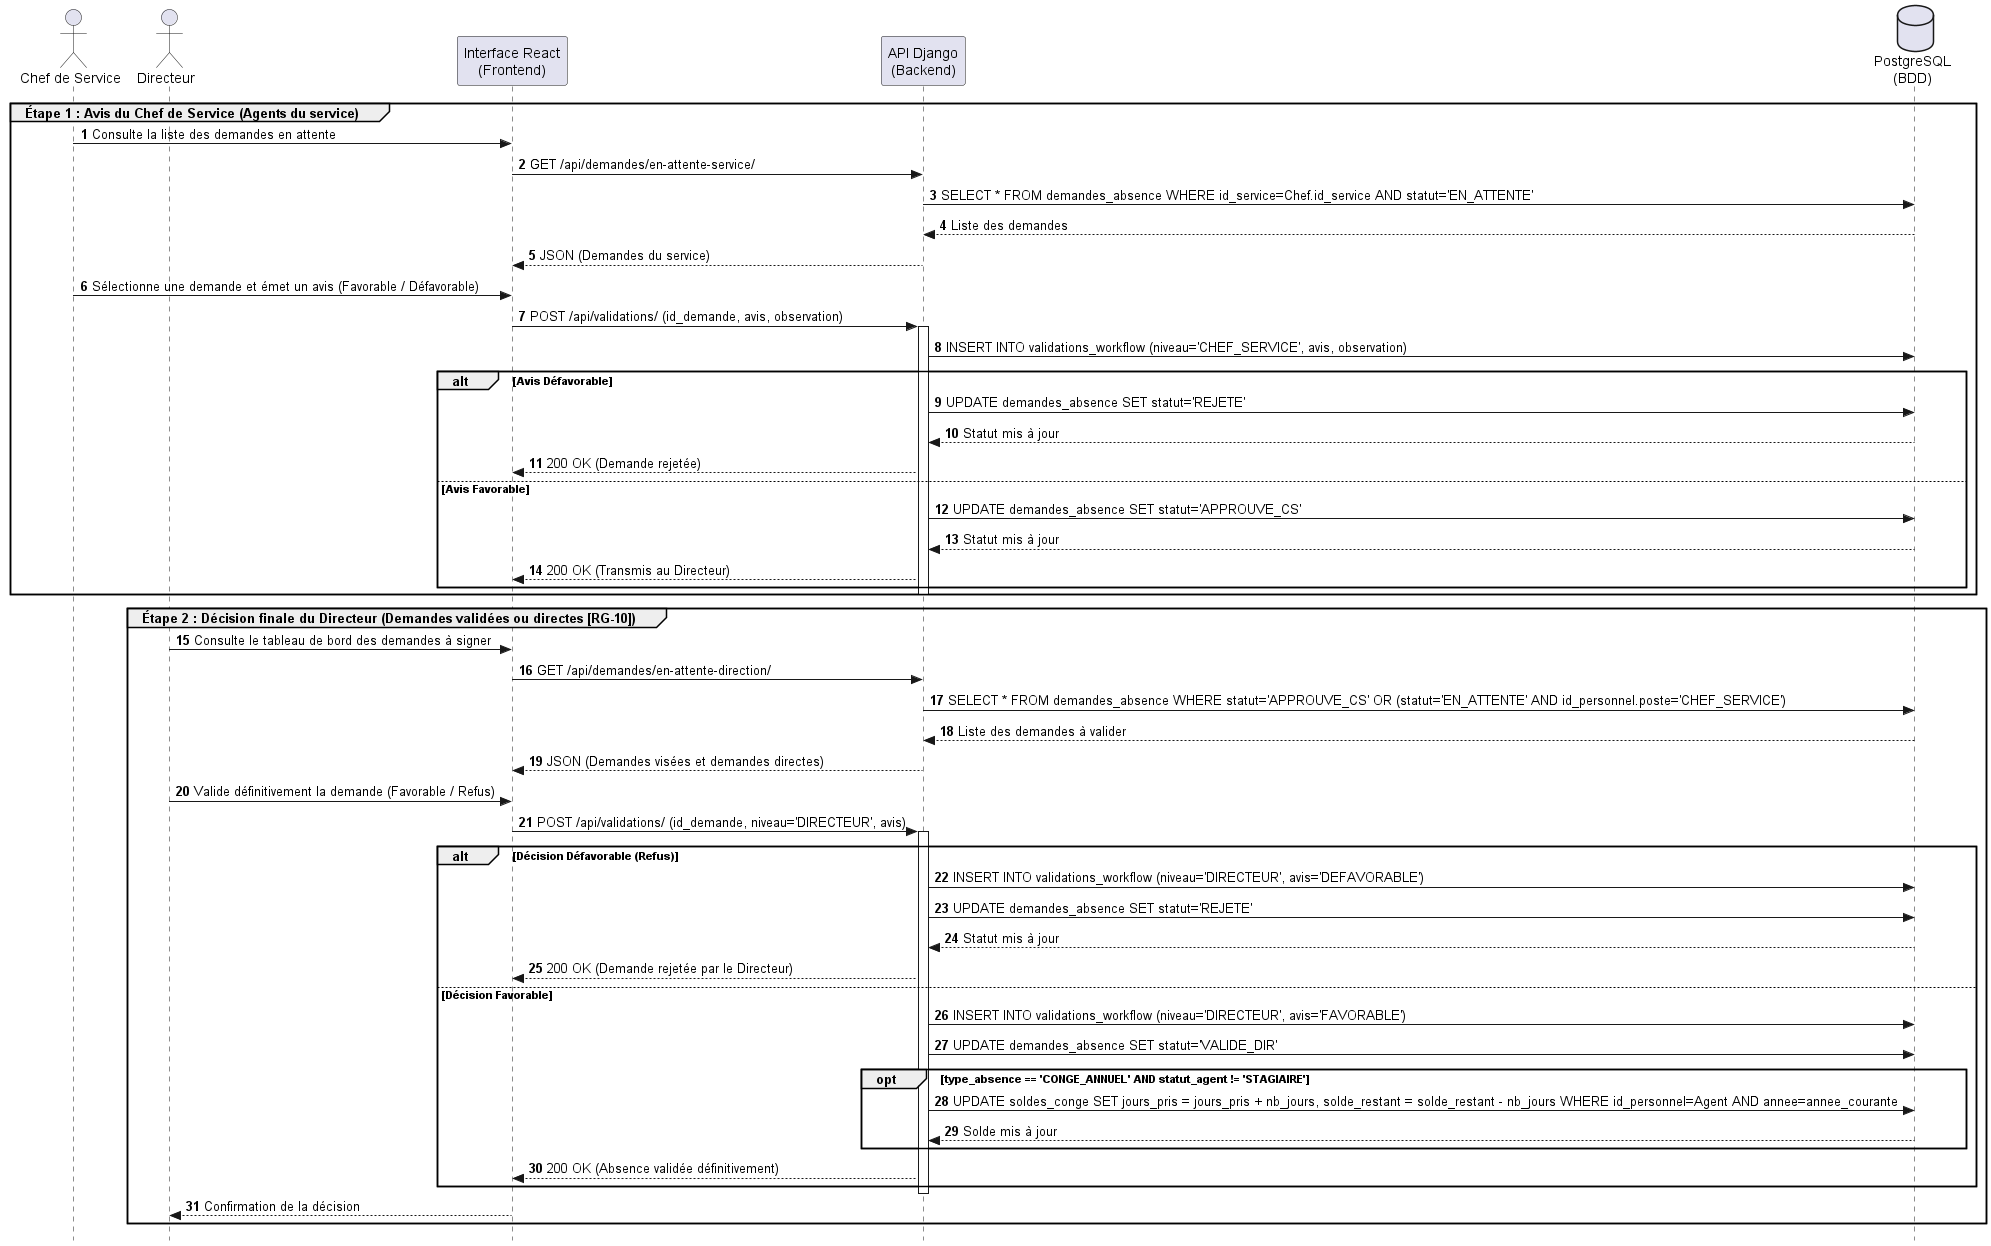

The diagram above was rendered by PlantUML. Its source (embedded in the PNG):
@startuml sequence_circuit_validation
autonumber
skinparam style strictuml
skinparam sequenceMessageScale 1.0
skinparam boxPadding 10
skinparam participantPadding 10

actor "Chef de Service" as Chef
actor "Directeur" as Directeur
participant "Interface React\n(Frontend)" as Front
participant "API Django\n(Backend)" as API
database "PostgreSQL\n(BDD)" as BDD

' ==========================================
' ÉTAPE 1 : VISA / AVIS DU CHEF DE SERVICE
' ==========================================
group Étape 1 : Avis du Chef de Service (Agents du service)
    Chef -> Front : Consulte la liste des demandes en attente
    Front -> API : GET /api/demandes/en-attente-service/
    API -> BDD : SELECT * FROM demandes_absence WHERE id_service=Chef.id_service AND statut='EN_ATTENTE'
    BDD --> API : Liste des demandes
    API --> Front : JSON (Demandes du service)
    
    Chef -> Front : Sélectionne une demande et émet un avis (Favorable / Défavorable)
    Front -> API : POST /api/validations/ (id_demande, avis, observation)
    activate API
    
    API -> BDD : INSERT INTO validations_workflow (niveau='CHEF_SERVICE', avis, observation)
    
    alt Avis Défavorable
        API -> BDD : UPDATE demandes_absence SET statut='REJETE'
        BDD --> API : Statut mis à jour
        API --> Front : 200 OK (Demande rejetée)
    else Avis Favorable
        API -> BDD : UPDATE demandes_absence SET statut='APPROUVE_CS'
        BDD --> API : Statut mis à jour
        API --> Front : 200 OK (Transmis au Directeur)
    end
    deactivate API
end

' ==========================================
' ÉTAPE 2 : VALIDATION DÉFINITIVE PAR LE DIRECTEUR
' ==========================================
group Étape 2 : Décision finale du Directeur (Demandes validées ou directes [RG-10])
    Directeur -> Front : Consulte le tableau de bord des demandes à signer
    Front -> API : GET /api/demandes/en-attente-direction/
    API -> BDD : SELECT * FROM demandes_absence WHERE statut='APPROUVE_CS' OR (statut='EN_ATTENTE' AND id_personnel.poste='CHEF_SERVICE')
    BDD --> API : Liste des demandes à valider
    API --> Front : JSON (Demandes visées et demandes directes)
    
    Directeur -> Front : Valide définitivement la demande (Favorable / Refus)
    Front -> API : POST /api/validations/ (id_demande, niveau='DIRECTEUR', avis)
    activate API
    
    alt Décision Défavorable (Refus)
        API -> BDD : INSERT INTO validations_workflow (niveau='DIRECTEUR', avis='DEFAVORABLE')
        API -> BDD : UPDATE demandes_absence SET statut='REJETE'
        BDD --> API : Statut mis à jour
        API --> Front : 200 OK (Demande rejetée par le Directeur)
    else Décision Favorable
        API -> BDD : INSERT INTO validations_workflow (niveau='DIRECTEUR', avis='FAVORABLE')
        API -> BDD : UPDATE demandes_absence SET statut='VALIDE_DIR'
        
        ' Condition de mise à jour du solde : Uniquement pour Congé Annuel ET Agent non Stagiaire
        opt type_absence == 'CONGE_ANNUEL' AND statut_agent != 'STAGIAIRE'
            API -> BDD : UPDATE soldes_conge SET jours_pris = jours_pris + nb_jours, solde_restant = solde_restant - nb_jours WHERE id_personnel=Agent AND annee=annee_courante
            BDD --> API : Solde mis à jour
        end
        
        API --> Front : 200 OK (Absence validée définitivement)
    end
    
    deactivate API
    Front --> Directeur : Confirmation de la décision
end

@enduml